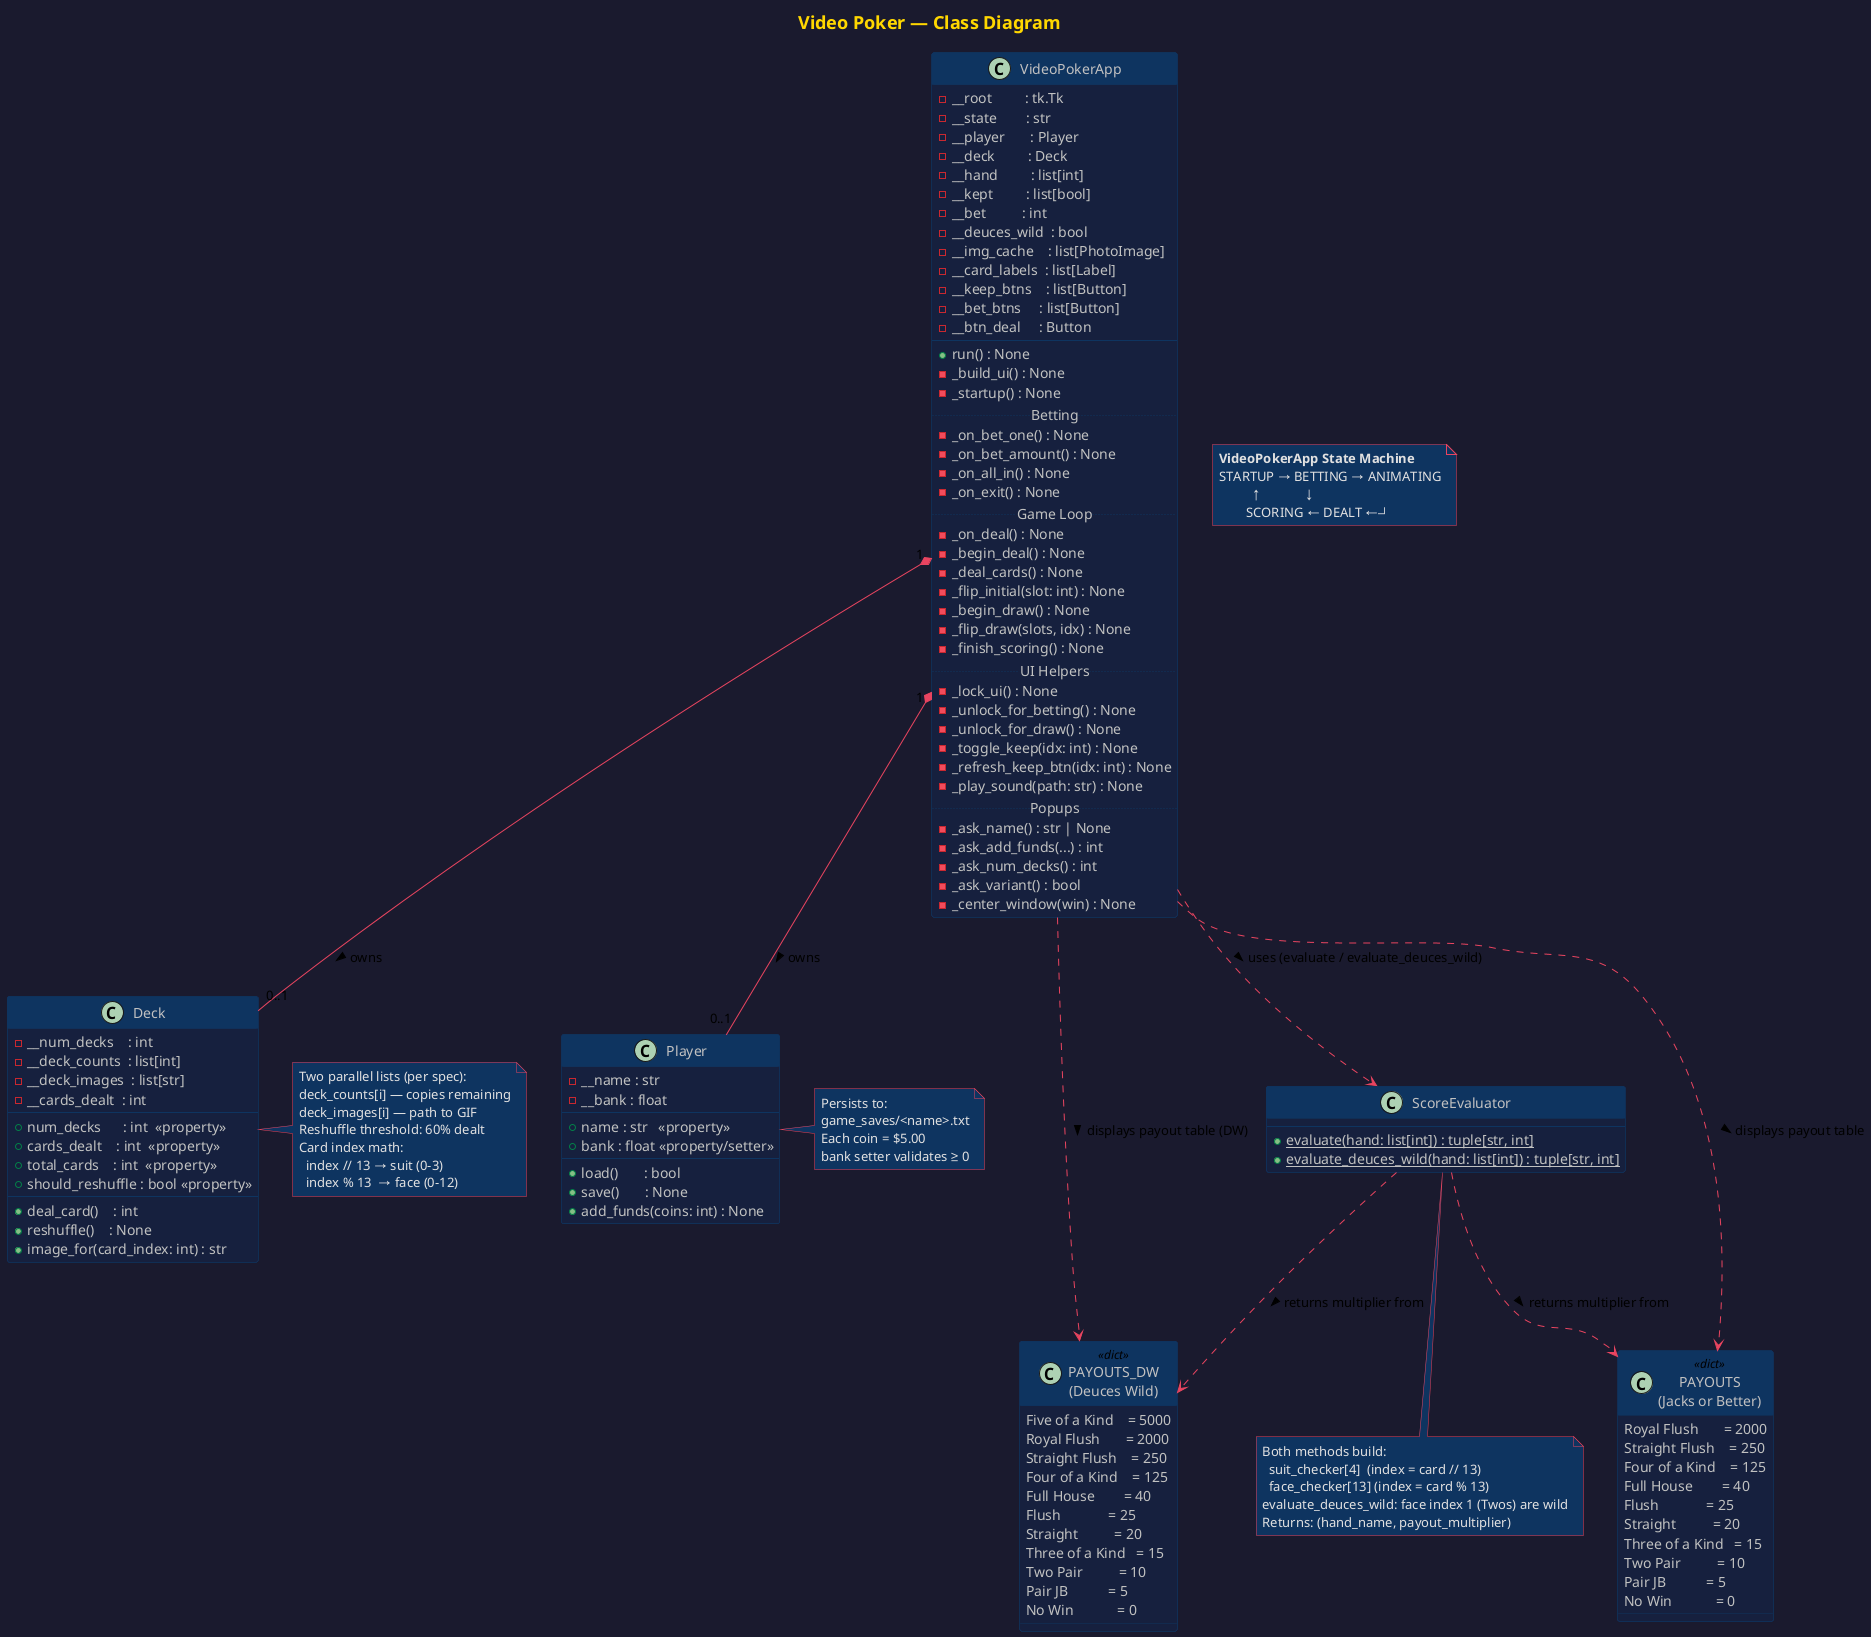

The diagram above was rendered by PlantUML. Its source (embedded in the PNG):
@startuml class_diagram
skinparam backgroundColor #1a1a2e
skinparam classBackgroundColor #16213e
skinparam classBorderColor #0f3460
skinparam classHeaderBackgroundColor #0f3460
skinparam classFontColor #e0e0e0
skinparam classAttributeFontColor #c0c0c0
skinparam arrowColor #e94560
skinparam stereotypeFontColor #e94560
skinparam noteBackgroundColor #0f3460
skinparam noteFontColor #e0e0e0
skinparam noteBorderColor #e94560
skinparam titleFontColor #ffd700
skinparam titleFontSize 18

title Video Poker — Class Diagram

'──────────────────────────────────────────────────────────────
' Deck
'──────────────────────────────────────────────────────────────
class Deck {
    - __num_decks    : int
    - __deck_counts  : list[int]
    - __deck_images  : list[str]
    - __cards_dealt  : int
    --
    + num_decks      : int  <<property>>
    + cards_dealt    : int  <<property>>
    + total_cards    : int  <<property>>
    + should_reshuffle : bool <<property>>
    --
    + deal_card()    : int
    + reshuffle()    : None
    + image_for(card_index: int) : str
}

note right of Deck
  Two parallel lists (per spec):
  deck_counts[i] — copies remaining
  deck_images[i] — path to GIF
  Reshuffle threshold: 60% dealt
  Card index math:
    index // 13 → suit (0-3)
    index % 13  → face (0-12)
end note

'──────────────────────────────────────────────────────────────
' Player
'──────────────────────────────────────────────────────────────
class Player {
    - __name : str
    - __bank : float
    --
    + name : str   <<property>>
    + bank : float <<property/setter>>
    --
    + load()       : bool
    + save()       : None
    + add_funds(coins: int) : None
}

note right of Player
  Persists to:
  game_saves/<name>.txt
  Each coin = $5.00
  bank setter validates ≥ 0
end note

'──────────────────────────────────────────────────────────────
' ScoreEvaluator
'──────────────────────────────────────────────────────────────
class ScoreEvaluator {
    --
    + {static} evaluate(hand: list[int]) : tuple[str, int]
    + {static} evaluate_deuces_wild(hand: list[int]) : tuple[str, int]
}

note bottom of ScoreEvaluator
  Both methods build:
    suit_checker[4]  (index = card // 13)
    face_checker[13] (index = card % 13)
  evaluate_deuces_wild: face index 1 (Twos) are wild
  Returns: (hand_name, payout_multiplier)
end note

'──────────────────────────────────────────────────────────────
' VideoPokerApp
'──────────────────────────────────────────────────────────────
class VideoPokerApp {
    - __root         : tk.Tk
    - __state        : str
    - __player       : Player
    - __deck         : Deck
    - __hand         : list[int]
    - __kept         : list[bool]
    - __bet          : int
    - __deuces_wild  : bool
    - __img_cache    : list[PhotoImage]
    - __card_labels  : list[Label]
    - __keep_btns    : list[Button]
    - __bet_btns     : list[Button]
    - __btn_deal     : Button
    --
    + run() : None
    - _build_ui() : None
    - _startup() : None
    ..Betting..
    - _on_bet_one() : None
    - _on_bet_amount() : None
    - _on_all_in() : None
    - _on_exit() : None
    ..Game Loop..
    - _on_deal() : None
    - _begin_deal() : None
    - _deal_cards() : None
    - _flip_initial(slot: int) : None
    - _begin_draw() : None
    - _flip_draw(slots, idx) : None
    - _finish_scoring() : None
    ..UI Helpers..
    - _lock_ui() : None
    - _unlock_for_betting() : None
    - _unlock_for_draw() : None
    - _toggle_keep(idx: int) : None
    - _refresh_keep_btn(idx: int) : None
    - _play_sound(path: str) : None
    ..Popups..
    - _ask_name() : str | None
    - _ask_add_funds(...) : int
    - _ask_num_decks() : int
    - _ask_variant() : bool
    - _center_window(win) : None
}

'──────────────────────────────────────────────────────────────
' Module-level constants (shown as class-like entities)
'──────────────────────────────────────────────────────────────
class "PAYOUTS\n(Jacks or Better)" as PAYOUTS <<dict>> {
    Royal Flush       = 2000
    Straight Flush    = 250
    Four of a Kind    = 125
    Full House        = 40
    Flush             = 25
    Straight          = 20
    Three of a Kind   = 15
    Two Pair          = 10
    Pair JB           = 5
    No Win            = 0
}

class "PAYOUTS_DW\n(Deuces Wild)" as PAYOUTS_DW <<dict>> {
    Five of a Kind    = 5000
    Royal Flush       = 2000
    Straight Flush    = 250
    Four of a Kind    = 125
    Full House        = 40
    Flush             = 25
    Straight          = 20
    Three of a Kind   = 15
    Two Pair          = 10
    Pair JB           = 5
    No Win            = 0
}

'──────────────────────────────────────────────────────────────
' State machine note
'──────────────────────────────────────────────────────────────
note as StateMachine
  <b>VideoPokerApp State Machine</b>
  STARTUP → BETTING → ANIMATING
            ↑              ↓
          SCORING ← DEALT ←┘
end note

'──────────────────────────────────────────────────────────────
' Relationships
'──────────────────────────────────────────────────────────────
VideoPokerApp "1" *-- "0..1" Deck    : owns >
VideoPokerApp "1" *-- "0..1" Player  : owns >
VideoPokerApp ..>  ScoreEvaluator    : uses (evaluate / evaluate_deuces_wild) >
VideoPokerApp ..>  PAYOUTS           : displays payout table >
VideoPokerApp ..>  PAYOUTS_DW        : displays payout table (DW) >
ScoreEvaluator ..> PAYOUTS           : returns multiplier from >
ScoreEvaluator ..> PAYOUTS_DW        : returns multiplier from >

@enduml